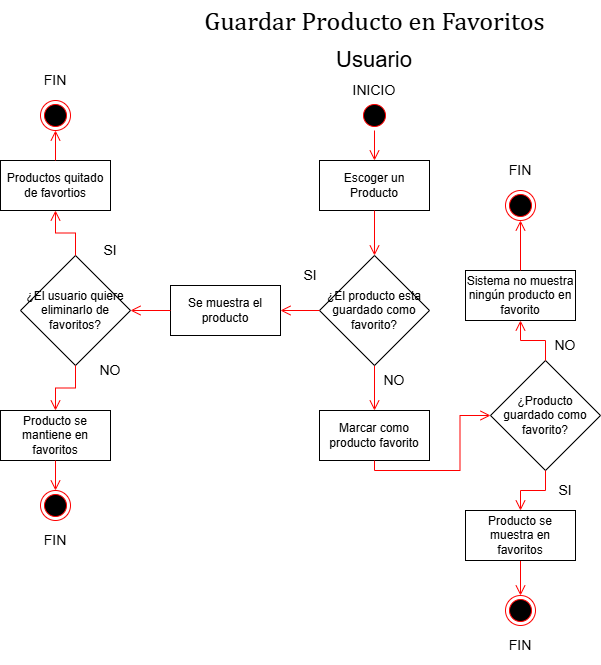

The diagram above was exported from draw.io. Its source (the exported page's mxGraphModel, read from the mxfile embedded in the PNG):
<mxGraphModel dx="1426" dy="743" grid="1" gridSize="10" guides="1" tooltips="1" connect="1" arrows="1" fold="1" page="1" pageScale="1" pageWidth="827" pageHeight="1169" math="0" shadow="0">
  <root>
    <mxCell id="m93Q7lQDY_-oO2c_aLuf-0" />
    <mxCell id="m93Q7lQDY_-oO2c_aLuf-1" parent="m93Q7lQDY_-oO2c_aLuf-0" />
    <mxCell id="m93Q7lQDY_-oO2c_aLuf-2" value="&lt;div style=&quot;text-align: left;&quot;&gt;&lt;font face=&quot;Cambria, Cambria_EmbeddedFont, Cambria_MSFontService, serif&quot;&gt;&lt;span style=&quot;font-size: 26px; font-variant-ligatures: none; white-space-collapse: preserve;&quot;&gt;Guardar Producto en Favoritos&lt;/span&gt;&lt;/font&gt;&lt;/div&gt;" style="text;html=1;whiteSpace=wrap;strokeColor=none;fillColor=none;align=center;verticalAlign=middle;rounded=0;" parent="m93Q7lQDY_-oO2c_aLuf-1" vertex="1">
      <mxGeometry x="239.5" y="20" width="349" height="40" as="geometry" />
    </mxCell>
    <mxCell id="m93Q7lQDY_-oO2c_aLuf-3" value="&lt;font style=&quot;font-size: 22px;&quot;&gt;Usuario&lt;/font&gt;" style="text;html=1;whiteSpace=wrap;strokeColor=none;fillColor=none;align=center;verticalAlign=middle;rounded=0;" parent="m93Q7lQDY_-oO2c_aLuf-1" vertex="1">
      <mxGeometry x="294" y="60" width="240" height="40" as="geometry" />
    </mxCell>
    <mxCell id="m93Q7lQDY_-oO2c_aLuf-4" value="" style="ellipse;html=1;shape=startState;fillColor=#000000;strokeColor=#ff0000;" parent="m93Q7lQDY_-oO2c_aLuf-1" vertex="1">
      <mxGeometry x="399" y="120" width="30" height="30" as="geometry" />
    </mxCell>
    <mxCell id="m93Q7lQDY_-oO2c_aLuf-5" value="" style="edgeStyle=orthogonalEdgeStyle;html=1;verticalAlign=bottom;endArrow=open;endSize=8;strokeColor=#ff0000;rounded=0;exitX=0.5;exitY=1;exitDx=0;exitDy=0;entryX=0.5;entryY=0;entryDx=0;entryDy=0;" parent="m93Q7lQDY_-oO2c_aLuf-1" source="m93Q7lQDY_-oO2c_aLuf-4" target="m93Q7lQDY_-oO2c_aLuf-6" edge="1">
      <mxGeometry relative="1" as="geometry">
        <mxPoint x="415" y="210" as="targetPoint" />
        <mxPoint x="415" y="150" as="sourcePoint" />
      </mxGeometry>
    </mxCell>
    <mxCell id="m93Q7lQDY_-oO2c_aLuf-6" value="Escoger un Producto" style="html=1;whiteSpace=wrap;" parent="m93Q7lQDY_-oO2c_aLuf-1" vertex="1">
      <mxGeometry x="359" y="180" width="110" height="50" as="geometry" />
    </mxCell>
    <mxCell id="m93Q7lQDY_-oO2c_aLuf-7" value="Marcar como producto favorito" style="html=1;whiteSpace=wrap;" parent="m93Q7lQDY_-oO2c_aLuf-1" vertex="1">
      <mxGeometry x="359" y="430" width="110" height="50" as="geometry" />
    </mxCell>
    <mxCell id="m93Q7lQDY_-oO2c_aLuf-8" value="" style="ellipse;html=1;shape=endState;fillColor=#000000;strokeColor=#ff0000;" parent="m93Q7lQDY_-oO2c_aLuf-1" vertex="1">
      <mxGeometry x="545" y="615" width="30" height="30" as="geometry" />
    </mxCell>
    <mxCell id="m93Q7lQDY_-oO2c_aLuf-9" value="" style="edgeStyle=orthogonalEdgeStyle;html=1;verticalAlign=bottom;endArrow=open;endSize=8;strokeColor=#ff0000;rounded=0;entryX=0.5;entryY=0;entryDx=0;entryDy=0;exitX=0.5;exitY=1;exitDx=0;exitDy=0;" parent="m93Q7lQDY_-oO2c_aLuf-1" source="L16R5sCbmmiojyB0HS0M-0" target="m93Q7lQDY_-oO2c_aLuf-7" edge="1">
      <mxGeometry relative="1" as="geometry">
        <mxPoint x="504" y="230" as="targetPoint" />
        <mxPoint x="250" y="340" as="sourcePoint" />
      </mxGeometry>
    </mxCell>
    <mxCell id="m93Q7lQDY_-oO2c_aLuf-10" value="" style="edgeStyle=orthogonalEdgeStyle;html=1;verticalAlign=bottom;endArrow=open;endSize=8;strokeColor=#ff0000;rounded=0;exitX=0.5;exitY=1;exitDx=0;exitDy=0;entryX=0.5;entryY=0;entryDx=0;entryDy=0;" parent="m93Q7lQDY_-oO2c_aLuf-1" source="m93Q7lQDY_-oO2c_aLuf-26" target="m93Q7lQDY_-oO2c_aLuf-8" edge="1">
      <mxGeometry relative="1" as="geometry">
        <mxPoint x="600" y="690" as="targetPoint" />
        <mxPoint x="555" y="570" as="sourcePoint" />
      </mxGeometry>
    </mxCell>
    <mxCell id="m93Q7lQDY_-oO2c_aLuf-11" value="&lt;font style=&quot;font-size: 14px;&quot;&gt;NO&lt;/font&gt;" style="text;html=1;whiteSpace=wrap;strokeColor=none;fillColor=none;align=center;verticalAlign=middle;rounded=0;" parent="m93Q7lQDY_-oO2c_aLuf-1" vertex="1">
      <mxGeometry x="585" y="345" width="40" height="40" as="geometry" />
    </mxCell>
    <mxCell id="m93Q7lQDY_-oO2c_aLuf-12" value="¿Producto guardado como favorito?" style="rhombus;whiteSpace=wrap;html=1;" parent="m93Q7lQDY_-oO2c_aLuf-1" vertex="1">
      <mxGeometry x="530" y="380" width="110" height="110" as="geometry" />
    </mxCell>
    <mxCell id="m93Q7lQDY_-oO2c_aLuf-13" value="" style="edgeStyle=orthogonalEdgeStyle;html=1;verticalAlign=bottom;endArrow=open;endSize=8;strokeColor=#ff0000;rounded=0;exitX=0.5;exitY=1;exitDx=0;exitDy=0;entryX=0;entryY=0.5;entryDx=0;entryDy=0;" parent="m93Q7lQDY_-oO2c_aLuf-1" source="m93Q7lQDY_-oO2c_aLuf-7" target="m93Q7lQDY_-oO2c_aLuf-12" edge="1">
      <mxGeometry relative="1" as="geometry">
        <mxPoint x="501" y="520" as="targetPoint" />
        <mxPoint x="413.5" y="390" as="sourcePoint" />
      </mxGeometry>
    </mxCell>
    <mxCell id="m93Q7lQDY_-oO2c_aLuf-14" value="" style="edgeStyle=orthogonalEdgeStyle;html=1;verticalAlign=bottom;endArrow=open;endSize=8;strokeColor=#ff0000;rounded=0;exitX=0.5;exitY=0;exitDx=0;exitDy=0;entryX=0.5;entryY=1;entryDx=0;entryDy=0;" parent="m93Q7lQDY_-oO2c_aLuf-1" source="m93Q7lQDY_-oO2c_aLuf-12" target="m93Q7lQDY_-oO2c_aLuf-16" edge="1">
      <mxGeometry relative="1" as="geometry">
        <mxPoint x="411" y="490" as="targetPoint" />
        <mxPoint x="411" y="450" as="sourcePoint" />
      </mxGeometry>
    </mxCell>
    <mxCell id="m93Q7lQDY_-oO2c_aLuf-15" value="&lt;font style=&quot;font-size: 14px;&quot;&gt;SI&lt;/font&gt;" style="text;html=1;whiteSpace=wrap;strokeColor=none;fillColor=none;align=center;verticalAlign=middle;rounded=0;" parent="m93Q7lQDY_-oO2c_aLuf-1" vertex="1">
      <mxGeometry x="585" y="490" width="40" height="40" as="geometry" />
    </mxCell>
    <mxCell id="m93Q7lQDY_-oO2c_aLuf-16" value="Sistema no muestra ningún producto en favorito" style="html=1;whiteSpace=wrap;" parent="m93Q7lQDY_-oO2c_aLuf-1" vertex="1">
      <mxGeometry x="505" y="290" width="110" height="50" as="geometry" />
    </mxCell>
    <mxCell id="m93Q7lQDY_-oO2c_aLuf-17" value="" style="edgeStyle=orthogonalEdgeStyle;html=1;verticalAlign=bottom;endArrow=open;endSize=8;strokeColor=#ff0000;rounded=0;exitX=0.5;exitY=0;exitDx=0;exitDy=0;entryX=0.5;entryY=1;entryDx=0;entryDy=0;" parent="m93Q7lQDY_-oO2c_aLuf-1" source="m93Q7lQDY_-oO2c_aLuf-16" target="m93Q7lQDY_-oO2c_aLuf-27" edge="1">
      <mxGeometry relative="1" as="geometry">
        <mxPoint x="200" y="410" as="targetPoint" />
        <mxPoint x="200" y="370" as="sourcePoint" />
      </mxGeometry>
    </mxCell>
    <mxCell id="m93Q7lQDY_-oO2c_aLuf-22" value="" style="edgeStyle=orthogonalEdgeStyle;html=1;verticalAlign=bottom;endArrow=open;endSize=8;strokeColor=#ff0000;rounded=0;exitX=0.5;exitY=1;exitDx=0;exitDy=0;entryX=0.5;entryY=0;entryDx=0;entryDy=0;" parent="m93Q7lQDY_-oO2c_aLuf-1" source="m93Q7lQDY_-oO2c_aLuf-12" target="m93Q7lQDY_-oO2c_aLuf-26" edge="1">
      <mxGeometry relative="1" as="geometry">
        <mxPoint x="555" y="520" as="targetPoint" />
        <mxPoint x="500" y="560" as="sourcePoint" />
      </mxGeometry>
    </mxCell>
    <mxCell id="m93Q7lQDY_-oO2c_aLuf-23" value="&lt;font style=&quot;font-size: 14px;&quot;&gt;FIN&lt;/font&gt;" style="text;html=1;whiteSpace=wrap;strokeColor=none;fillColor=none;align=center;verticalAlign=middle;rounded=0;" parent="m93Q7lQDY_-oO2c_aLuf-1" vertex="1">
      <mxGeometry x="540" y="645" width="40" height="40" as="geometry" />
    </mxCell>
    <mxCell id="m93Q7lQDY_-oO2c_aLuf-25" value="&lt;font style=&quot;font-size: 14px;&quot;&gt;INICIO&lt;/font&gt;" style="text;html=1;whiteSpace=wrap;strokeColor=none;fillColor=none;align=center;verticalAlign=middle;rounded=0;" parent="m93Q7lQDY_-oO2c_aLuf-1" vertex="1">
      <mxGeometry x="394" y="90" width="40" height="40" as="geometry" />
    </mxCell>
    <mxCell id="m93Q7lQDY_-oO2c_aLuf-26" value="Producto se muestra en favoritos" style="html=1;whiteSpace=wrap;" parent="m93Q7lQDY_-oO2c_aLuf-1" vertex="1">
      <mxGeometry x="505" y="530" width="110" height="50" as="geometry" />
    </mxCell>
    <mxCell id="m93Q7lQDY_-oO2c_aLuf-27" value="" style="ellipse;html=1;shape=endState;fillColor=#000000;strokeColor=#ff0000;" parent="m93Q7lQDY_-oO2c_aLuf-1" vertex="1">
      <mxGeometry x="545" y="210" width="30" height="30" as="geometry" />
    </mxCell>
    <mxCell id="m93Q7lQDY_-oO2c_aLuf-28" value="&lt;font style=&quot;font-size: 14px;&quot;&gt;FIN&lt;/font&gt;" style="text;html=1;whiteSpace=wrap;strokeColor=none;fillColor=none;align=center;verticalAlign=middle;rounded=0;" parent="m93Q7lQDY_-oO2c_aLuf-1" vertex="1">
      <mxGeometry x="540" y="170" width="40" height="40" as="geometry" />
    </mxCell>
    <mxCell id="L16R5sCbmmiojyB0HS0M-0" value="¿El producto esta guardado como favorito?" style="rhombus;whiteSpace=wrap;html=1;" parent="m93Q7lQDY_-oO2c_aLuf-1" vertex="1">
      <mxGeometry x="359" y="275" width="110" height="110" as="geometry" />
    </mxCell>
    <mxCell id="L16R5sCbmmiojyB0HS0M-1" value="" style="edgeStyle=orthogonalEdgeStyle;html=1;verticalAlign=bottom;endArrow=open;endSize=8;strokeColor=#ff0000;rounded=0;exitX=0.5;exitY=1;exitDx=0;exitDy=0;entryX=0.5;entryY=0;entryDx=0;entryDy=0;" parent="m93Q7lQDY_-oO2c_aLuf-1" source="m93Q7lQDY_-oO2c_aLuf-6" target="L16R5sCbmmiojyB0HS0M-0" edge="1">
      <mxGeometry relative="1" as="geometry">
        <mxPoint x="290" y="270" as="targetPoint" />
        <mxPoint x="300" y="400" as="sourcePoint" />
      </mxGeometry>
    </mxCell>
    <mxCell id="L16R5sCbmmiojyB0HS0M-2" value="&lt;font style=&quot;font-size: 14px;&quot;&gt;SI&lt;/font&gt;" style="text;html=1;whiteSpace=wrap;strokeColor=none;fillColor=none;align=center;verticalAlign=middle;rounded=0;" parent="m93Q7lQDY_-oO2c_aLuf-1" vertex="1">
      <mxGeometry x="330" y="275" width="40" height="40" as="geometry" />
    </mxCell>
    <mxCell id="L16R5sCbmmiojyB0HS0M-3" value="&lt;font style=&quot;font-size: 14px;&quot;&gt;NO&lt;/font&gt;" style="text;html=1;whiteSpace=wrap;strokeColor=none;fillColor=none;align=center;verticalAlign=middle;rounded=0;" parent="m93Q7lQDY_-oO2c_aLuf-1" vertex="1">
      <mxGeometry x="414" y="380" width="40" height="40" as="geometry" />
    </mxCell>
    <mxCell id="L16R5sCbmmiojyB0HS0M-4" value="Se muestra el producto" style="html=1;whiteSpace=wrap;" parent="m93Q7lQDY_-oO2c_aLuf-1" vertex="1">
      <mxGeometry x="210" y="305" width="110" height="50" as="geometry" />
    </mxCell>
    <mxCell id="L16R5sCbmmiojyB0HS0M-5" value="¿El usuario quiere eliminarlo de favoritos?" style="rhombus;whiteSpace=wrap;html=1;" parent="m93Q7lQDY_-oO2c_aLuf-1" vertex="1">
      <mxGeometry x="60" y="275" width="110" height="110" as="geometry" />
    </mxCell>
    <mxCell id="L16R5sCbmmiojyB0HS0M-6" value="&lt;font style=&quot;font-size: 14px;&quot;&gt;SI&lt;/font&gt;" style="text;html=1;whiteSpace=wrap;strokeColor=none;fillColor=none;align=center;verticalAlign=middle;rounded=0;" parent="m93Q7lQDY_-oO2c_aLuf-1" vertex="1">
      <mxGeometry x="130" y="250" width="40" height="40" as="geometry" />
    </mxCell>
    <mxCell id="L16R5sCbmmiojyB0HS0M-7" value="Productos quitado de favortios" style="html=1;whiteSpace=wrap;" parent="m93Q7lQDY_-oO2c_aLuf-1" vertex="1">
      <mxGeometry x="40" y="180" width="110" height="50" as="geometry" />
    </mxCell>
    <mxCell id="L16R5sCbmmiojyB0HS0M-8" value="&lt;font style=&quot;font-size: 14px;&quot;&gt;NO&lt;/font&gt;" style="text;html=1;whiteSpace=wrap;strokeColor=none;fillColor=none;align=center;verticalAlign=middle;rounded=0;" parent="m93Q7lQDY_-oO2c_aLuf-1" vertex="1">
      <mxGeometry x="130" y="370" width="40" height="40" as="geometry" />
    </mxCell>
    <mxCell id="L16R5sCbmmiojyB0HS0M-9" value="Producto se mantiene en favoritos" style="html=1;whiteSpace=wrap;" parent="m93Q7lQDY_-oO2c_aLuf-1" vertex="1">
      <mxGeometry x="40" y="430" width="110" height="50" as="geometry" />
    </mxCell>
    <mxCell id="L16R5sCbmmiojyB0HS0M-11" value="" style="edgeStyle=orthogonalEdgeStyle;html=1;verticalAlign=bottom;endArrow=open;endSize=8;strokeColor=#ff0000;rounded=0;exitX=0.5;exitY=1;exitDx=0;exitDy=0;entryX=0.5;entryY=0;entryDx=0;entryDy=0;" parent="m93Q7lQDY_-oO2c_aLuf-1" source="L16R5sCbmmiojyB0HS0M-5" target="L16R5sCbmmiojyB0HS0M-9" edge="1">
      <mxGeometry relative="1" as="geometry">
        <mxPoint x="180" y="420" as="targetPoint" />
        <mxPoint x="280" y="480" as="sourcePoint" />
      </mxGeometry>
    </mxCell>
    <mxCell id="L16R5sCbmmiojyB0HS0M-13" value="" style="edgeStyle=orthogonalEdgeStyle;html=1;verticalAlign=bottom;endArrow=open;endSize=8;strokeColor=#ff0000;rounded=0;exitX=0;exitY=0.5;exitDx=0;exitDy=0;entryX=1;entryY=0.5;entryDx=0;entryDy=0;" parent="m93Q7lQDY_-oO2c_aLuf-1" source="L16R5sCbmmiojyB0HS0M-0" target="L16R5sCbmmiojyB0HS0M-4" edge="1">
      <mxGeometry relative="1" as="geometry">
        <mxPoint x="330" y="410" as="targetPoint" />
        <mxPoint x="290" y="500" as="sourcePoint" />
      </mxGeometry>
    </mxCell>
    <mxCell id="L16R5sCbmmiojyB0HS0M-14" value="" style="edgeStyle=orthogonalEdgeStyle;html=1;verticalAlign=bottom;endArrow=open;endSize=8;strokeColor=#ff0000;rounded=0;exitX=0;exitY=0.5;exitDx=0;exitDy=0;entryX=1;entryY=0.5;entryDx=0;entryDy=0;" parent="m93Q7lQDY_-oO2c_aLuf-1" source="L16R5sCbmmiojyB0HS0M-4" target="L16R5sCbmmiojyB0HS0M-5" edge="1">
      <mxGeometry relative="1" as="geometry">
        <mxPoint x="260" y="475" as="targetPoint" />
        <mxPoint x="260" y="430" as="sourcePoint" />
      </mxGeometry>
    </mxCell>
    <mxCell id="L16R5sCbmmiojyB0HS0M-15" value="" style="edgeStyle=orthogonalEdgeStyle;html=1;verticalAlign=bottom;endArrow=open;endSize=8;strokeColor=#ff0000;rounded=0;exitX=0.5;exitY=0;exitDx=0;exitDy=0;entryX=0.5;entryY=1;entryDx=0;entryDy=0;" parent="m93Q7lQDY_-oO2c_aLuf-1" source="L16R5sCbmmiojyB0HS0M-5" target="L16R5sCbmmiojyB0HS0M-7" edge="1">
      <mxGeometry relative="1" as="geometry">
        <mxPoint x="250" y="455" as="targetPoint" />
        <mxPoint x="250" y="410" as="sourcePoint" />
      </mxGeometry>
    </mxCell>
    <mxCell id="L16R5sCbmmiojyB0HS0M-16" value="" style="ellipse;html=1;shape=endState;fillColor=#000000;strokeColor=#ff0000;" parent="m93Q7lQDY_-oO2c_aLuf-1" vertex="1">
      <mxGeometry x="80" y="510" width="30" height="30" as="geometry" />
    </mxCell>
    <mxCell id="L16R5sCbmmiojyB0HS0M-17" value="" style="ellipse;html=1;shape=endState;fillColor=#000000;strokeColor=#ff0000;" parent="m93Q7lQDY_-oO2c_aLuf-1" vertex="1">
      <mxGeometry x="80" y="120" width="30" height="30" as="geometry" />
    </mxCell>
    <mxCell id="L16R5sCbmmiojyB0HS0M-18" value="" style="edgeStyle=orthogonalEdgeStyle;html=1;verticalAlign=bottom;endArrow=open;endSize=8;strokeColor=#ff0000;rounded=0;exitX=0.5;exitY=1;exitDx=0;exitDy=0;entryX=0.5;entryY=0;entryDx=0;entryDy=0;" parent="m93Q7lQDY_-oO2c_aLuf-1" source="L16R5sCbmmiojyB0HS0M-9" target="L16R5sCbmmiojyB0HS0M-16" edge="1">
      <mxGeometry relative="1" as="geometry">
        <mxPoint x="50" y="510" as="targetPoint" />
        <mxPoint x="260" y="540" as="sourcePoint" />
      </mxGeometry>
    </mxCell>
    <mxCell id="L16R5sCbmmiojyB0HS0M-19" value="&lt;font style=&quot;font-size: 14px;&quot;&gt;FIN&lt;/font&gt;" style="text;html=1;whiteSpace=wrap;strokeColor=none;fillColor=none;align=center;verticalAlign=middle;rounded=0;" parent="m93Q7lQDY_-oO2c_aLuf-1" vertex="1">
      <mxGeometry x="75" y="540" width="40" height="40" as="geometry" />
    </mxCell>
    <mxCell id="L16R5sCbmmiojyB0HS0M-20" value="&lt;font style=&quot;font-size: 14px;&quot;&gt;FIN&lt;/font&gt;" style="text;html=1;whiteSpace=wrap;strokeColor=none;fillColor=none;align=center;verticalAlign=middle;rounded=0;" parent="m93Q7lQDY_-oO2c_aLuf-1" vertex="1">
      <mxGeometry x="75" y="80" width="40" height="40" as="geometry" />
    </mxCell>
    <mxCell id="L16R5sCbmmiojyB0HS0M-21" value="" style="edgeStyle=orthogonalEdgeStyle;html=1;verticalAlign=bottom;endArrow=open;endSize=8;strokeColor=#ff0000;rounded=0;exitX=0.5;exitY=0;exitDx=0;exitDy=0;entryX=0.5;entryY=1;entryDx=0;entryDy=0;" parent="m93Q7lQDY_-oO2c_aLuf-1" source="L16R5sCbmmiojyB0HS0M-7" target="L16R5sCbmmiojyB0HS0M-17" edge="1">
      <mxGeometry relative="1" as="geometry">
        <mxPoint x="220" y="545" as="targetPoint" />
        <mxPoint x="220" y="510" as="sourcePoint" />
      </mxGeometry>
    </mxCell>
  </root>
</mxGraphModel>